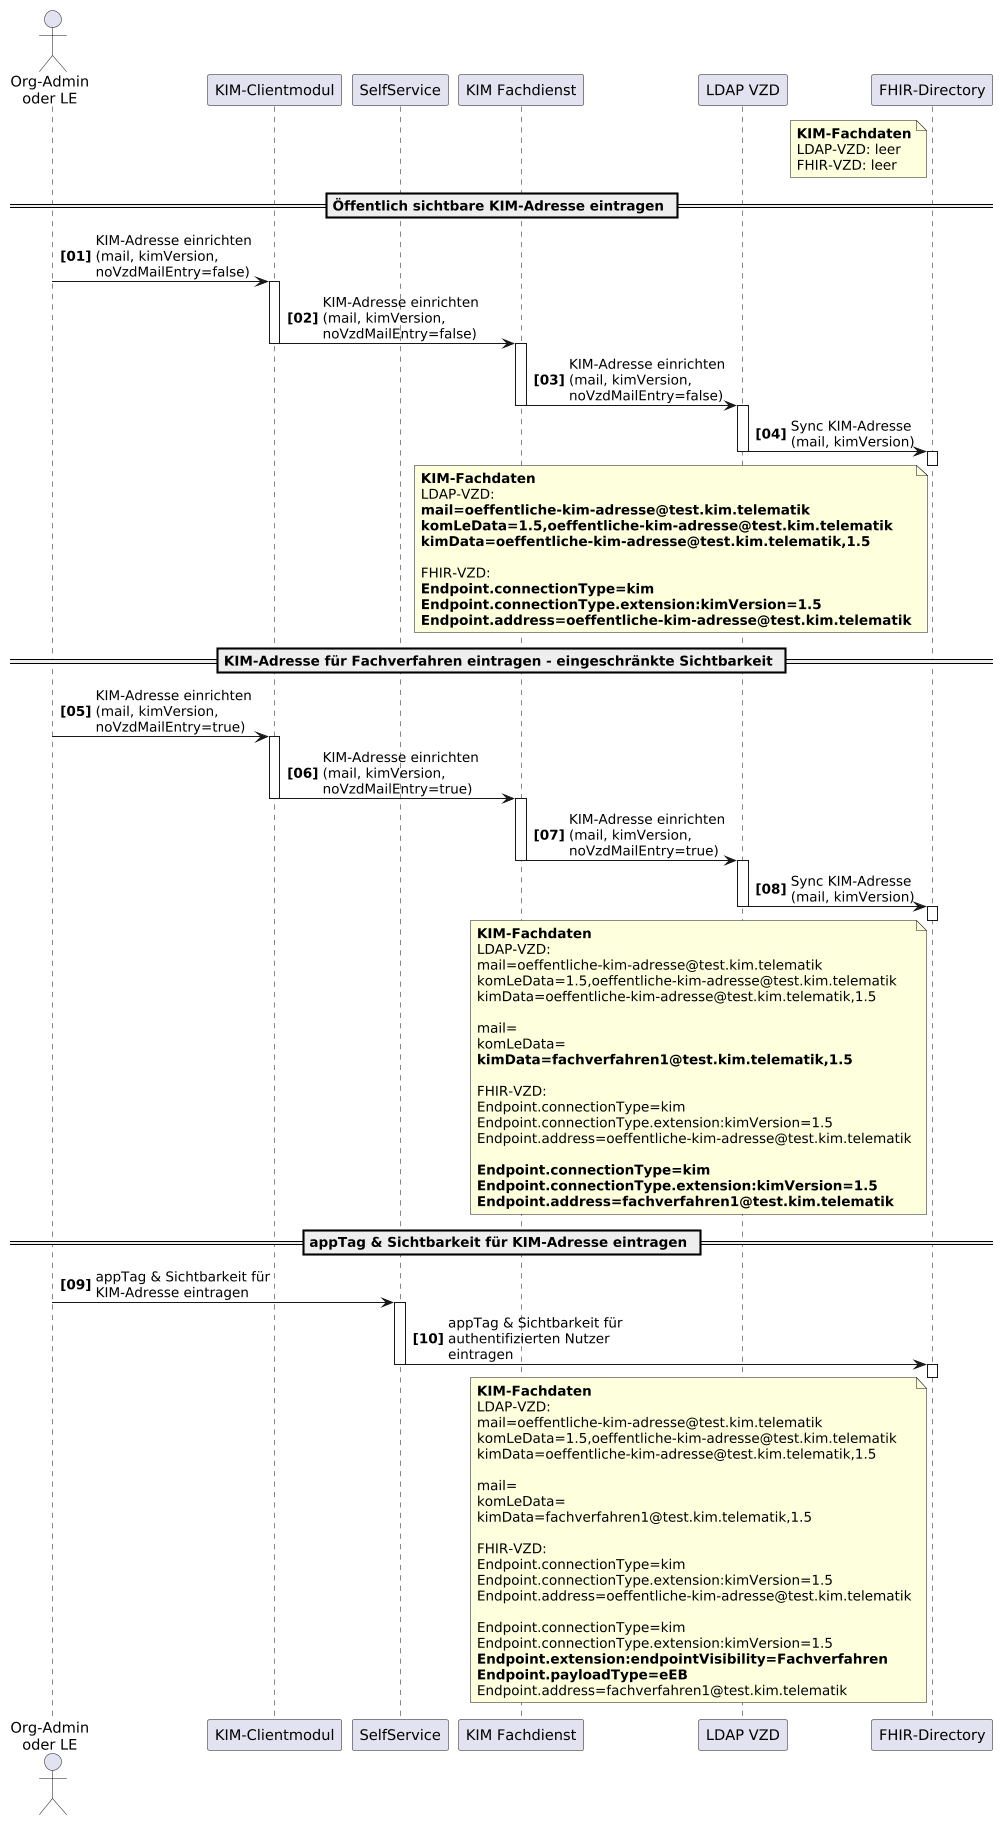

The diagram above was rendered by PlantUML. Its source (embedded in the PNG):
@startuml
skinparam dpi 100
skinparam WrapWidth 200
autonumber "<b>[00]"

'title "FHIR-Directory, Sequenzdiagram SSP Authenticate mit Passwort"
actor o as "Org-Admin\noder LE"
participant cl as "KIM-Clientmodul"
participant ssp as "SelfService"
participant kimfd as "KIM Fachdienst"
participant ldap as "LDAP VZD"
participant fd as "FHIR-Directory"

note left of fd 
**KIM-Fachdaten**
LDAP-VZD: leer
FHIR-VZD: leer
end note

== Öffentlich sichtbare KIM-Adresse eintragen ==

o -> cl: KIM-Adresse einrichten\n(mail, kimVersion, noVzdMailEntry=false)
activate cl
cl -> kimfd: KIM-Adresse einrichten\n(mail, kimVersion, noVzdMailEntry=false)
activate kimfd
deactivate cl

kimfd -> ldap: KIM-Adresse einrichten\n(mail, kimVersion, noVzdMailEntry=false)
activate ldap
deactivate kimfd

ldap -> fd: Sync KIM-Adresse\n(mail, kimVersion)
activate fd
deactivate fd
deactivate ldap

note left of fd 
**KIM-Fachdaten**
LDAP-VZD:
<b>mail=oeffentliche-kim-adresse@test.kim.telematik
<b>komLeData=1.5,oeffentliche-kim-adresse@test.kim.telematik
<b>kimData=oeffentliche-kim-adresse@test.kim.telematik,1.5

FHIR-VZD:
<b>Endpoint.connectionType=kim
<b>Endpoint.connectionType.extension:kimVersion=1.5
<b>Endpoint.address=oeffentliche-kim-adresse@test.kim.telematik
end note

== KIM-Adresse für Fachverfahren eintragen - eingeschränkte Sichtbarkeit ==

o -> cl: KIM-Adresse einrichten\n(mail, kimVersion, noVzdMailEntry=true)
activate cl

cl -> kimfd: KIM-Adresse einrichten\n(mail, kimVersion, noVzdMailEntry=true)
activate kimfd
deactivate cl
kimfd -> ldap: KIM-Adresse einrichten\n(mail, kimVersion, noVzdMailEntry=true)
activate ldap
deactivate kimfd

ldap -> fd: Sync KIM-Adresse\n(mail, kimVersion)
activate fd
deactivate ldap
deactivate fd

note left of fd 
**KIM-Fachdaten**
LDAP-VZD:
mail=oeffentliche-kim-adresse@test.kim.telematik
komLeData=1.5,oeffentliche-kim-adresse@test.kim.telematik
kimData=oeffentliche-kim-adresse@test.kim.telematik,1.5

mail=
komLeData=
<b>kimData=fachverfahren1@test.kim.telematik,1.5

FHIR-VZD:
Endpoint.connectionType=kim
Endpoint.connectionType.extension:kimVersion=1.5
Endpoint.address=oeffentliche-kim-adresse@test.kim.telematik

<b>Endpoint.connectionType=kim
<b>Endpoint.connectionType.extension:kimVersion=1.5
<b>Endpoint.address=fachverfahren1@test.kim.telematik
end note

== appTag & Sichtbarkeit für KIM-Adresse eintragen ==

o -> ssp: appTag & Sichtbarkeit für KIM-Adresse eintragen
activate ssp
ssp -> fd: appTag & Sichtbarkeit für authentifizierten Nutzer eintragen
activate fd
deactivate ssp
deactivate fd

note left of fd 
**KIM-Fachdaten**
LDAP-VZD:
mail=oeffentliche-kim-adresse@test.kim.telematik
komLeData=1.5,oeffentliche-kim-adresse@test.kim.telematik
kimData=oeffentliche-kim-adresse@test.kim.telematik,1.5

mail=
komLeData=
kimData=fachverfahren1@test.kim.telematik,1.5

FHIR-VZD:
Endpoint.connectionType=kim
Endpoint.connectionType.extension:kimVersion=1.5
Endpoint.address=oeffentliche-kim-adresse@test.kim.telematik

Endpoint.connectionType=kim
Endpoint.connectionType.extension:kimVersion=1.5
<b>Endpoint.extension:endpointVisibility=Fachverfahren
<b>Endpoint.payloadType=eEB</b>
Endpoint.address=fachverfahren1@test.kim.telematik
end note
@enduml